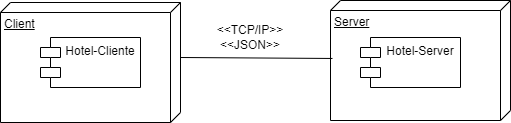

The diagram above was exported from draw.io. Its source (the exported page's mxGraphModel, read from the mxfile embedded in the PNG):
<mxGraphModel dx="742" dy="462" grid="1" gridSize="10" guides="1" tooltips="1" connect="1" arrows="1" fold="1" page="1" pageScale="1" pageWidth="827" pageHeight="1169" math="0" shadow="0">
  <root>
    <mxCell id="UzTtHPQZ7Y_-pu5wxe1y-0" />
    <mxCell id="UzTtHPQZ7Y_-pu5wxe1y-1" parent="UzTtHPQZ7Y_-pu5wxe1y-0" />
    <mxCell id="UzTtHPQZ7Y_-pu5wxe1y-12" value="Server" style="verticalAlign=top;align=left;spacingTop=8;spacingLeft=2;spacingRight=12;shape=cube;size=10;direction=south;fontStyle=4;html=1;" vertex="1" parent="UzTtHPQZ7Y_-pu5wxe1y-1">
      <mxGeometry x="550" y="308" width="180" height="120" as="geometry" />
    </mxCell>
    <mxCell id="UzTtHPQZ7Y_-pu5wxe1y-13" value="Client" style="verticalAlign=top;align=left;spacingTop=8;spacingLeft=2;spacingRight=12;shape=cube;size=10;direction=south;fontStyle=4;html=1;" vertex="1" parent="UzTtHPQZ7Y_-pu5wxe1y-1">
      <mxGeometry x="220" y="310" width="180" height="120" as="geometry" />
    </mxCell>
    <mxCell id="UzTtHPQZ7Y_-pu5wxe1y-2" value="Hotel-Cliente" style="shape=module;align=left;spacingLeft=20;align=center;verticalAlign=top;" vertex="1" parent="UzTtHPQZ7Y_-pu5wxe1y-1">
      <mxGeometry x="260" y="345" width="100" height="50" as="geometry" />
    </mxCell>
    <mxCell id="UzTtHPQZ7Y_-pu5wxe1y-3" value="Hotel-Server" style="shape=module;align=left;spacingLeft=20;align=center;verticalAlign=top;" vertex="1" parent="UzTtHPQZ7Y_-pu5wxe1y-1">
      <mxGeometry x="580" y="345" width="100" height="50" as="geometry" />
    </mxCell>
    <mxCell id="UzTtHPQZ7Y_-pu5wxe1y-14" value="" style="endArrow=none;html=1;rounded=0;strokeWidth=1;exitX=0;exitY=0;exitDx=55;exitDy=0;exitPerimeter=0;entryX=0.483;entryY=0.989;entryDx=0;entryDy=0;entryPerimeter=0;" edge="1" parent="UzTtHPQZ7Y_-pu5wxe1y-1" source="UzTtHPQZ7Y_-pu5wxe1y-13" target="UzTtHPQZ7Y_-pu5wxe1y-12">
      <mxGeometry width="50" height="50" relative="1" as="geometry">
        <mxPoint x="520" y="370" as="sourcePoint" />
        <mxPoint x="570" y="320" as="targetPoint" />
      </mxGeometry>
    </mxCell>
    <mxCell id="UzTtHPQZ7Y_-pu5wxe1y-15" value="&amp;lt;&amp;lt;TCP/IP&amp;gt;&amp;gt;&lt;br&gt;&amp;lt;&amp;lt;JSON&amp;gt;&amp;gt;" style="text;html=1;strokeColor=none;fillColor=none;align=center;verticalAlign=middle;whiteSpace=wrap;rounded=0;" vertex="1" parent="UzTtHPQZ7Y_-pu5wxe1y-1">
      <mxGeometry x="440" y="330" width="60" height="30" as="geometry" />
    </mxCell>
  </root>
</mxGraphModel>